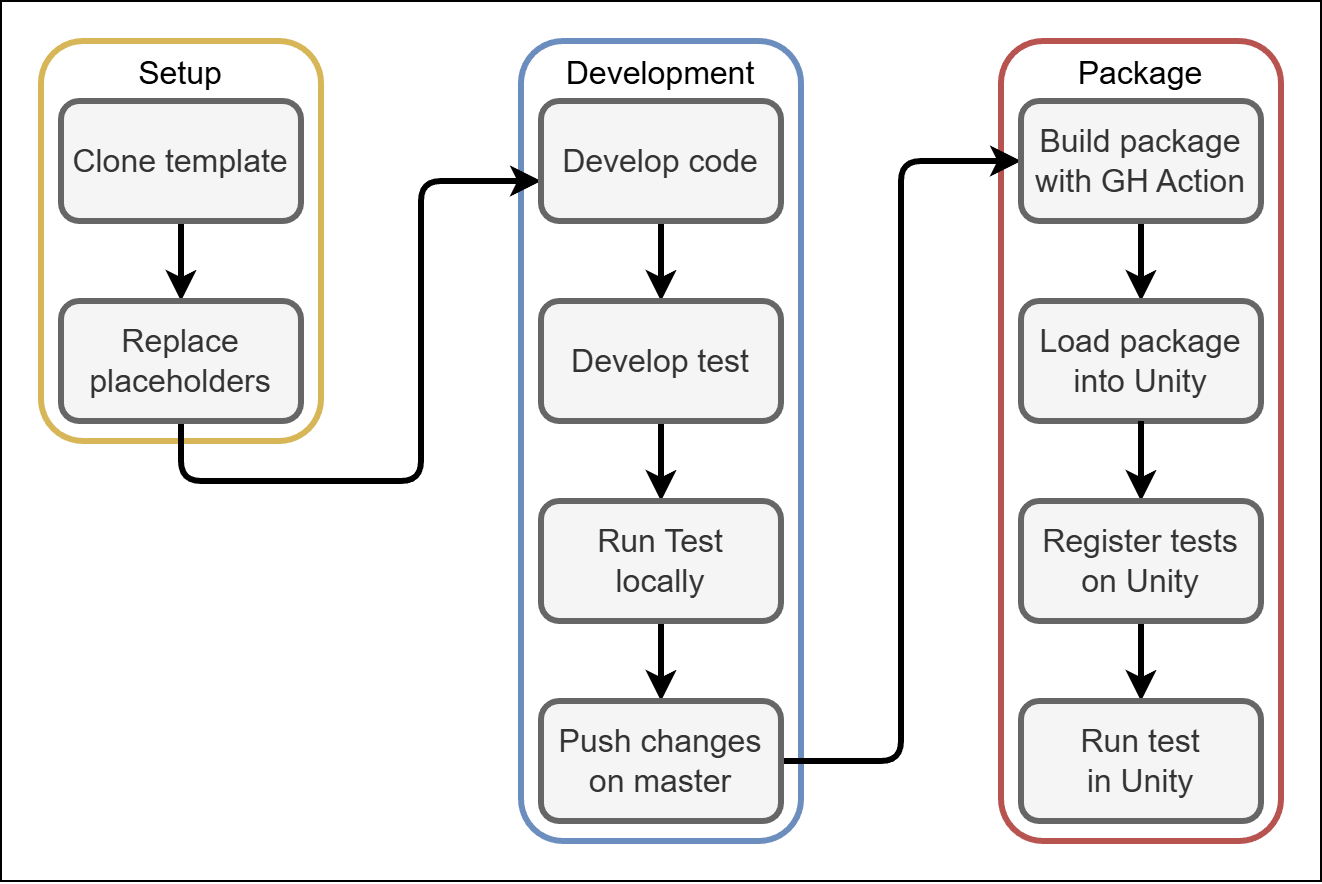

The diagram above was exported from draw.io. Its source (the exported page's mxGraphModel, read from the mxfile embedded in the PNG):
<mxGraphModel dx="730" dy="1183" grid="1" gridSize="10" guides="1" tooltips="1" connect="1" arrows="1" fold="1" page="1" pageScale="1" pageWidth="3200" pageHeight="3200" math="0" shadow="0">
  <root>
    <mxCell id="0" />
    <mxCell id="1" parent="0" />
    <mxCell id="32" value="m" style="whiteSpace=wrap;html=1;" parent="1" vertex="1">
      <mxGeometry x="40" y="40" width="660" height="440" as="geometry" />
    </mxCell>
    <mxCell id="54" value="Package" style="rounded=1;whiteSpace=wrap;html=1;strokeWidth=3;fillColor=default;strokeColor=#b85450;fontSize=16;verticalAlign=top;" parent="1" vertex="1">
      <mxGeometry x="540" y="60" width="140" height="400" as="geometry" />
    </mxCell>
    <mxCell id="53" value="Development" style="rounded=1;whiteSpace=wrap;html=1;strokeWidth=3;fillColor=default;strokeColor=#6c8ebf;fontSize=16;verticalAlign=top;" parent="1" vertex="1">
      <mxGeometry x="300" y="60" width="140" height="400" as="geometry" />
    </mxCell>
    <mxCell id="52" value="Setup" style="rounded=1;whiteSpace=wrap;html=1;strokeWidth=3;fillColor=default;strokeColor=#d6b656;fontSize=16;verticalAlign=top;" parent="1" vertex="1">
      <mxGeometry x="60" y="60" width="140" height="200" as="geometry" />
    </mxCell>
    <mxCell id="42" style="edgeStyle=orthogonalEdgeStyle;html=1;strokeWidth=3;" parent="1" source="5" target="35" edge="1">
      <mxGeometry relative="1" as="geometry" />
    </mxCell>
    <mxCell id="5" value="Clone template" style="rounded=1;whiteSpace=wrap;html=1;strokeWidth=3;fillColor=#f5f5f5;fontColor=#333333;strokeColor=#666666;fontSize=16;" parent="1" vertex="1">
      <mxGeometry x="70" y="90" width="120" height="60" as="geometry" />
    </mxCell>
    <mxCell id="43" style="edgeStyle=orthogonalEdgeStyle;html=1;strokeWidth=3;" parent="1" source="35" target="36" edge="1">
      <mxGeometry relative="1" as="geometry">
        <Array as="points">
          <mxPoint x="130" y="280" />
          <mxPoint x="250" y="280" />
          <mxPoint x="250" y="130" />
        </Array>
      </mxGeometry>
    </mxCell>
    <mxCell id="35" value="Replace placeholders" style="rounded=1;whiteSpace=wrap;html=1;strokeWidth=3;fillColor=#f5f5f5;fontColor=#333333;strokeColor=#666666;fontSize=16;" parent="1" vertex="1">
      <mxGeometry x="70" y="190" width="120" height="60" as="geometry" />
    </mxCell>
    <mxCell id="44" style="edgeStyle=orthogonalEdgeStyle;html=1;strokeWidth=3;" parent="1" source="36" target="37" edge="1">
      <mxGeometry relative="1" as="geometry" />
    </mxCell>
    <mxCell id="36" value="Develop code" style="rounded=1;whiteSpace=wrap;html=1;strokeWidth=3;fillColor=#f5f5f5;fontColor=#333333;strokeColor=#666666;fontSize=16;" parent="1" vertex="1">
      <mxGeometry x="310" y="90" width="120" height="60" as="geometry" />
    </mxCell>
    <mxCell id="45" style="edgeStyle=orthogonalEdgeStyle;html=1;strokeWidth=3;" parent="1" source="37" target="38" edge="1">
      <mxGeometry relative="1" as="geometry" />
    </mxCell>
    <mxCell id="37" value="Develop test" style="rounded=1;whiteSpace=wrap;html=1;strokeWidth=3;fillColor=#f5f5f5;fontColor=#333333;strokeColor=#666666;fontSize=16;" parent="1" vertex="1">
      <mxGeometry x="310" y="190" width="120" height="60" as="geometry" />
    </mxCell>
    <mxCell id="40" style="edgeStyle=orthogonalEdgeStyle;html=1;strokeWidth=3;" parent="1" source="38" target="46" edge="1">
      <mxGeometry relative="1" as="geometry">
        <mxPoint x="370" y="390" as="targetPoint" />
      </mxGeometry>
    </mxCell>
    <mxCell id="38" value="Run Test&lt;div&gt;locally&lt;/div&gt;" style="rounded=1;whiteSpace=wrap;html=1;strokeWidth=3;fillColor=#f5f5f5;fontColor=#333333;strokeColor=#666666;fontSize=16;" parent="1" vertex="1">
      <mxGeometry x="310" y="290" width="120" height="60" as="geometry" />
    </mxCell>
    <mxCell id="49" style="edgeStyle=orthogonalEdgeStyle;html=1;strokeWidth=3;" parent="1" source="46" target="47" edge="1">
      <mxGeometry relative="1" as="geometry">
        <Array as="points">
          <mxPoint x="490" y="420" />
          <mxPoint x="490" y="120" />
        </Array>
      </mxGeometry>
    </mxCell>
    <mxCell id="46" value="Push changes on master" style="rounded=1;whiteSpace=wrap;html=1;strokeWidth=3;fillColor=#f5f5f5;fontColor=#333333;strokeColor=#666666;fontSize=16;" parent="1" vertex="1">
      <mxGeometry x="310" y="390" width="120" height="60" as="geometry" />
    </mxCell>
    <mxCell id="51" style="edgeStyle=orthogonalEdgeStyle;html=1;strokeWidth=3;" parent="1" source="47" target="50" edge="1">
      <mxGeometry relative="1" as="geometry" />
    </mxCell>
    <mxCell id="47" value="Build package with GH Action" style="rounded=1;whiteSpace=wrap;html=1;strokeWidth=3;fillColor=#f5f5f5;fontColor=#333333;strokeColor=#666666;fontSize=16;" parent="1" vertex="1">
      <mxGeometry x="550" y="90" width="120" height="60" as="geometry" />
    </mxCell>
    <mxCell id="56" style="edgeStyle=orthogonalEdgeStyle;html=1;strokeWidth=3;" parent="1" source="57" target="55" edge="1">
      <mxGeometry relative="1" as="geometry" />
    </mxCell>
    <mxCell id="50" value="Load package into Unity" style="rounded=1;whiteSpace=wrap;html=1;strokeWidth=3;fillColor=#f5f5f5;fontColor=#333333;strokeColor=#666666;fontSize=16;" parent="1" vertex="1">
      <mxGeometry x="550" y="190" width="120" height="60" as="geometry" />
    </mxCell>
    <mxCell id="55" value="Run test&lt;div&gt;in Unity&lt;/div&gt;" style="rounded=1;whiteSpace=wrap;html=1;strokeWidth=3;fillColor=#f5f5f5;fontColor=#333333;strokeColor=#666666;fontSize=16;" parent="1" vertex="1">
      <mxGeometry x="550" y="390" width="120" height="60" as="geometry" />
    </mxCell>
    <mxCell id="58" value="" style="edgeStyle=orthogonalEdgeStyle;html=1;strokeWidth=3;" edge="1" parent="1" source="50" target="57">
      <mxGeometry relative="1" as="geometry">
        <mxPoint x="610" y="250" as="sourcePoint" />
        <mxPoint x="610" y="390" as="targetPoint" />
      </mxGeometry>
    </mxCell>
    <mxCell id="57" value="Register tests on Unity" style="rounded=1;whiteSpace=wrap;html=1;strokeWidth=3;fillColor=#f5f5f5;fontColor=#333333;strokeColor=#666666;fontSize=16;" vertex="1" parent="1">
      <mxGeometry x="550" y="290" width="120" height="60" as="geometry" />
    </mxCell>
  </root>
</mxGraphModel>